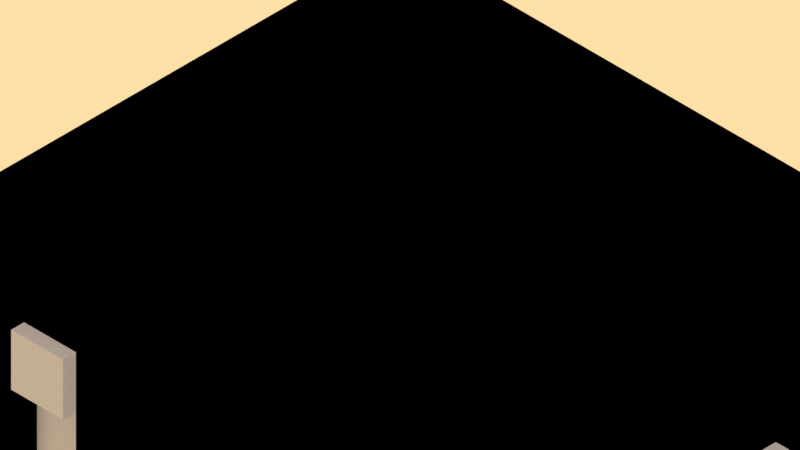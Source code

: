 # Source: Base6x6v0.blend  (saved by Blender 2.79.0; exported with 4.5.12 LTS)
import bpy
from mathutils import Matrix  # noqa: F401  (used for matrix-valued properties, if any)

bpy.ops.wm.read_factory_settings(use_empty=True)
scene = bpy.context.scene
scene.name = 'Scene'

# ---- collections
col_collection_1 = bpy.data.collections.new('Collection 1'); scene.collection.children.link(col_collection_1)

# ---- materials (node trees are filled in below, after node groups)
mat_water = bpy.data.materials.new('Water')
mat_water.alpha_threshold = 0.0
mat_water.use_transparent_shadow = False
mat_water.diffuse_color = (0.1732, 0.763, 0.8, 1.0)
mat_water.roughness = 0.5
mat_water.specular_intensity = 0.0
mat_rock = bpy.data.materials.new('Rock')
mat_rock.alpha_threshold = 0.0
mat_rock.use_transparent_shadow = False
mat_rock.diffuse_color = (0.5, 0.5, 0.6, 1.0)
mat_rock.roughness = 0.5
mat_rock.specular_intensity = 0.0

# ---- material node trees
mat_water.use_nodes = True; mat_water.node_tree.nodes.clear()
_N = mat_water.node_tree.nodes; _L = mat_water.node_tree.links
n0 = _N.new('NodeUndefined'); n0.name = 'Geometry'; n0.location = (60, 60)
n1 = _N.new('ShaderNodeMath'); n1.name = 'Math'; n1.location = (280, 20)
n1.operation = 'MULTIPLY'
n1.inputs[1].default_value = 0.8
n2 = _N.new('NodeUndefined'); n2.name = 'Output'; n2.location = (500, 300)
n3 = _N.new('NodeUndefined'); n3.name = 'Material'; n3.location = (60, 480)
n3.inputs[0].default_value = (0.1732, 0.763, 0.8, 1.0)
n3.inputs[1].default_value = (1.0, 1.0, 1.0, 1.0)
n3.inputs[2].default_value = 0.8
n3.inputs[3].default_value = (0.0, 0.0, 0.0)
_L.new(n3.outputs[0], n2.inputs[0])
_L.new(n0.outputs[8], n1.inputs[0])
_L.new(n3.outputs[1], n2.inputs[1])

# ---- world
world_world = bpy.data.worlds.new('World'); scene.world = world_world
world_world.color = (1.0, 0.7454, 0.3813)
world_world.use_sun_shadow = False
world_world.sun_shadow_jitter_overblur = 0.0
world_world.cycles.sampling_method = 'MANUAL'

# ---- cameras
cam_camera = bpy.data.cameras.new('Camera')
cam_camera.type = 'ORTHO'
cam_camera.clip_end = 100.0
cam_camera.lens = 35.0
cam_camera.sensor_width = 32.0
cam_camera.sensor_height = 18.0
cam_camera.ortho_scale = 10.91
cam_camera.dof.focus_distance = 0.0
cam_camera.dof.aperture_fstop = 128.0

# ---- lights
light_lamp_001 = bpy.data.lights.new('Lamp.001', 'SUN')
light_lamp_001.transmission_factor = 0.0
light_lamp_001.cutoff_distance = 30.0
light_lamp_001.use_shadow = False
light_lamp_001.angle = 0.1993
light_lamp_001.energy = 0.625
light_lamp_001.shadow_buffer_clip_start = 1.001
light_lamp_001.shadow_soft_size = 0.1
light_lamp_001.shadow_cascade_max_distance = 1000.0
light_lamp_002 = bpy.data.lights.new('Lamp.002', 'SUN')
light_lamp_002.transmission_factor = 0.0
light_lamp_002.cutoff_distance = 30.0
light_lamp_002.use_shadow = False
light_lamp_002.angle = 0.1993
light_lamp_002.energy = 0.3
light_lamp_002.shadow_buffer_clip_start = 1.001
light_lamp_002.shadow_soft_size = 0.1
light_lamp_002.shadow_cascade_max_distance = 1000.0
light_lamp_000 = bpy.data.lights.new('Lamp.000', 'SUN')
light_lamp_000.transmission_factor = 0.0
light_lamp_000.cutoff_distance = 30.0
light_lamp_000.use_shadow = False
light_lamp_000.angle = 0.1993
light_lamp_000.energy = 0.75
light_lamp_000.shadow_buffer_clip_start = 1.001
light_lamp_000.shadow_soft_size = 0.1
light_lamp_000.shadow_cascade_max_distance = 1000.0

# ---- meshes
me_cube_003 = bpy.data.meshes.new('Cube.003')
me_cube_003.from_pydata([(-2.0, -4.25, -3.5), (-4.25, -2.0, -1.5), (4.25, 3.0, -4.5), (-4.25, 2.0, 1.0), (-1.0, -4.25, -3.5), (-4.25, -1.0, 1.0), (-1.0, -4.25, 1.0), (-4.25, 3.0, 1.0), (-2.0, -4.25, 1.0), (-4.25, 4.0, -0.5), (-4.25, 4.0, 0.5), (-3.0, -4.25, -1.5), (4.25, 4.0, -4.5), (-4.25, 3.0, -0.5), (-4.25, 3.0, 0.5), (4.25, 0.0, -4.5), (-2.0, -4.25, -1.5), (-4.25, 2.0, -0.5), (-4.25, 2.0, 0.5), (-4.0, -4.25, -1.5), (4.25, -1.0, -4.5), (4.25, -2.0, -4.5), (4.25, -1.0, -3.5), (4.25, 0.0, -3.5), (-4.25, -4.0, 0.5), (0.0, -4.25, -1.5), (-3.0, -4.25, 1.0), (-4.25, -4.0, -0.5), (-4.25, -3.0, 0.5), (1.0, -4.25, -1.5), (-4.0, -4.25, 1.0), (-4.25, -3.0, -0.5), (3.0, -4.25, -1.5), (-4.25, -2.0, 0.5), (-4.25, -2.0, -0.5), (-4.25, -1.0, 0.5), (-4.25, -1.0, -0.5), (4.25, -2.0, -3.5), (-4.25, 1.0, 0.5), (4.25, -3.0, -3.5), (4.25, -4.0, -3.5), (-4.25, 0.0, 0.5), (4.25, 1.0, -3.5), (-4.25, 0.0, -0.5), (4.0, -4.25, -0.5), (4.0, -4.25, -1.5), (2.0, -4.25, -1.5), (-4.25, 1.0, -0.5), (-4.25, 0.0, -6.5), (-1.0, -4.25, -1.5), (-4.25, -1.0, -6.5), (-4.25, -2.0, -6.5), (-4.25, -3.0, -6.5), (4.25, 2.0, -3.5), (4.25, 3.0, -3.5), (-4.25, -4.0, -6.5), (4.0, -4.25, 1.0), (-4.25, 1.0, -6.5), (4.0, -4.25, 0.5), (3.0, -4.25, 0.5), (3.0, -4.25, 1.0), (1.0, -4.25, 1.0), (0.0, -4.25, 1.0), (2.0, -4.25, 1.0), (2.0, -4.25, 0.5), (3.0, -4.25, -0.5), (2.0, -4.25, -0.5), (-1.0, -4.25, -4.5), (4.25, 4.0, -3.5), (4.25, -4.0, -2.5), (1.0, -4.25, -2.5), (1.0, -4.25, 0.5), (0.0, -4.25, -2.5), (-1.0, -4.25, -2.5), (-4.25, 2.0, -6.5), (-4.25, 3.0, -6.5), (-4.25, 4.0, -6.5), (-4.25, 0.0, -4.5), (-4.25, -1.0, -4.5), (4.25, 4.0, -2.5), (4.25, 0.0, -2.5), (4.25, 1.0, -2.5), (-4.25, -2.0, -4.5), (-4.25, -3.0, -4.5), (-4.0, -4.25, 0.5), (-4.25, -4.0, -4.5), (-4.0, -4.25, -0.5), (-4.25, 1.0, -4.5), (-4.25, 2.0, -4.5), (-4.25, 3.0, -4.5), (4.25, -1.0, -2.5), (-4.25, 4.0, -4.5), (4.25, -2.0, -2.5), (4.25, -3.0, -2.5), (4.25, 2.0, -2.5), (-4.25, 0.0, -2.5), (-4.25, -1.0, -2.5), (-4.25, -2.0, -2.5), (-3.0, -4.25, -0.5), (-4.25, -3.0, -2.5), (-4.25, -4.0, -2.5), (-4.25, 1.0, -2.5), (4.25, 3.0, -2.5), (-4.25, 2.0, -2.5), (4.25, 4.0, -1.5), (4.25, 4.0, -0.5), (4.25, 1.0, -1.5), (-4.25, 3.0, -2.5), (-4.25, 4.0, -2.5), (4.25, 1.0, -0.5), (4.25, 2.0, -0.5), (4.25, 2.0, -1.5), (4.25, -4.25, 1.0), (4.25, 2.0, 1.0), (4.25, 2.0, 0.5), (4.25, 1.0, 0.5), (4.25, 1.0, 1.0), (4.25, 0.0, 1.0), (4.25, 0.0, 0.5), (-2.0, -4.25, -6.5), (-2.0, -4.25, 0.5), (-3.0, -4.25, 0.5), (4.25, -1.0, 0.5), (-2.0, -4.25, -4.5), (-4.25, -4.25, 1.0), (-4.25, -4.25, 0.5), (4.25, -1.0, 1.0), (-4.25, -4.25, -0.5), (4.25, -1.0, -1.5), (-4.25, -4.25, -1.5), (0.0, -4.25, 0.5), (4.25, -1.0, -0.5), (4.25, 0.0, -0.5), (-1.0, -4.25, 0.5), (-2.0, -4.25, -2.5), (0.0, -4.25, -0.5), (1.0, -4.25, -0.5), (4.25, 0.0, -1.5), (4.25, 3.0, 1.0), (-3.0, -4.25, -6.5), (4.25, 3.0, 0.5), (4.25, 3.0, -0.5), (4.25, 3.0, -1.5), (4.25, -4.0, -0.5), (4.25, -4.0, -1.5), (4.25, -2.0, -1.5), (4.25, -2.0, -0.5), (-4.0, -4.25, -6.5), (-3.0, -4.25, -4.5), (4.25, -4.0, 1.0), (4.25, -4.0, 0.5), (-4.0, -4.25, -4.5), (-3.0, -4.25, -2.5), (-4.0, -4.25, -2.5), (-2.0, -4.25, -0.5), (4.25, -2.0, 0.5), (4.25, -2.0, 1.0), (-1.0, -4.25, -0.5), (4.25, -3.0, -1.5), (4.25, -3.0, -0.5), (4.25, 4.0, 1.0), (4.25, 4.0, 0.5), (4.25, -3.0, 0.5), (4.25, -3.0, 1.0), (4.25, -4.25, -0.5), (4.25, -4.25, 0.5), (4.25, -4.25, -1.5), (4.25, -4.25, -2.5), (-1.0, 0.0, 1.0), (-1.0, 1.0, 1.0), (0.0, 1.0, 1.0), (0.0, 0.0, 1.0), (0.0, -2.0, 1.0), (1.0, -2.0, 1.0), (0.0, -1.0, 1.0), (-1.0, -1.0, 1.0), (-2.0, 1.0, 1.0), (-1.0, -2.0, 1.0), (-2.0, -2.0, 1.0), (0.0, -3.0, 1.0), (-1.0, -3.0, 1.0), (0.0, -4.0, 1.0), (-1.0, -4.0, 1.0), (-2.0, -1.0, 1.0), (-1.0, 2.0, 1.0), (0.0, 2.0, 1.0), (1.0, 0.0, 1.0), (-2.0, 0.0, 1.0), (-1.0, 3.0, 1.0), (0.0, 3.0, 1.0), (1.0, -1.0, 1.0), (-1.0, 4.0, 1.0), (0.0, 4.0, 1.0), (-3.0, -1.0, 1.0), (-3.0, -4.0, 1.0), (-2.0, -4.0, 1.0), (-2.0, -3.0, 1.0), (-3.0, -3.0, 1.0), (-3.0, 4.0, 1.0), (-2.0, 4.0, 1.0), (-2.0, 2.0, 1.0), (-2.0, 3.0, 1.0), (-3.0, 1.0, 1.0), (-4.0, 1.0, 1.0), (-3.0, 0.0, 1.0), (-3.0, -2.0, 1.0), (-4.0, 3.0, 1.0), (-3.0, 3.0, 1.0), (-3.0, 2.0, 1.0), (-4.0, 4.0, 1.0), (-4.0, 0.0, 1.0), (-4.0, -1.0, 1.0), (-4.0, -2.0, 1.0), (-4.0, -3.0, 1.0), (-4.0, -4.0, 1.0), (-4.0, 2.0, 1.0), (2.0, -1.0, 1.0), (1.0, 1.0, 1.0), (2.0, -2.0, 1.0), (1.0, -3.0, 1.0), (2.0, -3.0, 1.0), (1.0, -4.0, 1.0), (2.0, 2.0, 1.0), (1.0, 2.0, 1.0), (2.0, 1.0, 1.0), (1.0, 3.0, 1.0), (1.0, 4.0, 1.0), (2.0, 0.0, 1.0), (3.0, 3.0, 1.0), (2.0, 3.0, 1.0), (3.0, 2.0, 1.0), (3.0, 0.0, 1.0), (3.0, -1.0, 1.0), (2.0, -4.0, 1.0), (3.0, -2.0, 1.0), (3.0, -3.0, 1.0), (2.0, 4.0, 1.0), (3.0, 1.0, 1.0), (4.0, -4.0, 1.0), (3.0, -4.0, 1.0), (4.0, 3.0, 1.0), (4.0, 2.0, 1.0), (4.0, 0.0, 1.0), (4.0, -1.0, 1.0), (3.0, 4.0, 1.0), (4.0, 1.0, 1.0), (4.0, -2.0, 1.0), (4.0, -3.0, 1.0), (4.0, 4.0, 1.0), (-4.25, 3.0, -1.5), (-4.25, 4.0, -1.5), (-4.25, -1.0, -1.5), (-4.25, 1.0, 1.0), (-4.25, 0.0, 1.0), (-4.25, 2.0, -1.5), (-4.25, -4.0, 1.0), (-4.25, 4.0, 1.0), (-4.25, -2.0, 1.0), (-4.25, -3.0, 1.0), (-4.25, -4.0, -1.5), (-4.25, -3.0, -1.5), (-4.25, 0.0, -1.5), (-4.25, 1.0, -1.5), (-4.25, 1.0, -3.5), (-4.25, 0.0, -3.5), (-4.25, -1.0, -3.5), (-4.25, -2.0, -3.5), (-4.25, -3.0, -3.5), (-4.25, -4.0, -3.5), (-4.25, 2.0, -3.5), (-4.25, 3.0, -3.5), (-4.25, 4.0, -3.5), (-4.25, 1.0, -5.5), (-4.25, 0.0, -5.5), (-4.25, -1.0, -5.5), (-4.25, -2.0, -5.5), (-4.25, -3.0, -5.5), (-4.25, -4.0, -5.5), (-4.25, 2.0, -5.5), (-4.25, 3.0, -5.5), (-4.25, 4.0, -5.5), (-4.25, 1.0, -7.5), (-4.25, 0.0, -7.5), (-4.25, -1.0, -7.5), (-4.25, -2.0, -7.5), (-4.25, -3.0, -7.5), (-4.25, -4.0, -7.5), (-4.25, 2.0, -7.5), (-4.25, 3.0, -7.5), (-4.25, 4.0, -7.5), (-1.0, -4.25, -5.5), (-2.0, -4.25, -5.5), (-1.0, -4.25, -7.5), (-2.0, -4.25, -7.5), (1.0, -4.25, -3.5), (0.0, -4.25, -3.5), (1.0, -4.25, -5.5), (1.0, -4.25, -7.5), (-3.0, -4.25, -3.5), (-4.0, -4.25, -3.5), (2.0, -4.25, -2.5), (4.0, -4.25, -2.5), (3.0, -4.25, -2.5), (1.0, -4.25, -4.5), (-1.0, -4.25, -6.5), (3.0, -4.25, -3.5), (4.0, -4.25, -3.5), (2.0, -4.25, -3.5), (-3.0, -4.25, -5.5), (-4.0, -4.25, -5.5), (3.0, -4.25, -4.5), (2.0, -4.25, -4.5), (4.0, -4.25, -4.5), (1.0, -4.25, -6.5), (2.0, -4.25, -5.5), (4.0, -4.25, -5.5), (3.0, -4.25, -5.5), (-4.25, -4.25, -3.5), (-3.0, -4.25, -7.5), (-4.0, -4.25, -7.5), (-4.25, -4.25, -4.5), (-4.25, -4.25, -6.5), (-4.25, -4.25, -5.5), (2.0, -4.25, -6.5), (4.0, -4.25, -6.5), (3.0, -4.25, -6.5), (3.0, -4.25, -7.5), (-4.25, -4.25, -2.5), (4.0, -4.25, -7.5), (2.0, -4.25, -7.5), (-4.25, -4.25, -7.5), (4.25, 2.0, -4.5), (4.25, 1.0, -4.5), (4.25, -3.0, -4.5), (4.25, -4.0, -4.5), (4.25, 2.0, -5.5), (4.25, -3.0, -5.5), (4.25, -2.0, -5.5), (4.25, -1.0, -5.5), (4.25, -4.0, -6.5), (4.25, -4.25, -6.5), (4.25, 1.0, -5.5), (4.25, 0.0, -5.5), (4.25, -4.0, -5.5), (4.25, 4.0, -5.5), (4.25, 3.0, -5.5), (4.25, 3.0, -6.5), (4.25, 2.0, -6.5), (4.25, -3.0, -6.5), (4.25, -4.25, -5.5), (4.25, -4.25, -4.5), (4.25, -2.0, -6.5), (4.25, -1.0, -6.5), (4.25, -4.0, -7.5), (4.25, -4.25, -7.5), (4.25, 1.0, -6.5), (4.25, 0.0, -6.5), (4.25, 4.0, -6.5), (4.25, 4.0, -7.5), (4.25, -4.25, -3.5), (4.25, 3.0, -7.5), (4.25, 2.0, -7.5), (4.25, -3.0, -7.5), (4.25, -2.0, -7.5), (4.25, -1.0, -7.5), (4.25, 1.0, -7.5), (4.25, 0.0, -7.5), (-4.25, 4.25, 0.5), (-4.25, 4.25, 1.0), (-4.25, 4.25, -1.5), (-4.25, 4.25, -0.5), (-1.0, 4.25, 0.5), (-1.0, 4.25, -0.5), (0.0, 4.25, -0.5), (0.0, 4.25, 0.5), (-4.0, 4.25, -2.5), (-3.0, 4.25, -2.5), (-2.0, 4.25, -2.5), (-1.0, 4.25, -2.5), (-3.0, 4.25, 0.5), (-2.0, 4.25, 0.5), (-2.0, 4.25, -0.5), (-3.0, 4.25, -0.5), (-4.0, 4.25, -4.5), (-3.0, 4.25, -4.5), (-4.0, 4.25, -0.5), (-2.0, 4.25, -4.5), (-1.0, 4.25, -4.5), (0.0, 4.25, -2.5), (-4.0, 4.25, 0.5), (-4.0, 4.25, -6.5), (-3.0, 4.25, -6.5), (-2.0, 4.25, -6.5), (-1.0, 4.25, -6.5), (0.0, 4.25, -4.5), (1.0, 4.25, 0.5), (1.0, 4.25, -0.5), (4.25, 4.25, -4.5), (4.25, 4.25, -3.5), (4.0, 4.25, 0.5), (4.0, 4.25, 1.0), (-1.0, 4.25, 1.0), (3.0, 4.25, 1.0), (3.0, 4.25, 0.5), (2.0, 4.25, 0.5), (2.0, 4.25, 1.0), (-4.0, 4.25, -1.5), (2.0, 4.25, -0.5), (-4.0, 4.25, 1.0), (-2.0, 4.25, 1.0), (-3.0, 4.25, 1.0), (4.25, 4.25, -2.5), (-1.0, 4.25, -1.5), (0.0, 4.25, -1.5), (3.0, 4.25, -0.5), (-3.0, 4.25, -1.5), (-2.0, 4.25, -1.5), (1.0, 4.25, 1.0), (4.0, 4.25, -0.5), (3.0, 4.25, -1.5), (4.0, 4.25, -1.5), (0.0, 4.25, 1.0), (1.0, 4.25, -1.5), (2.0, 4.25, -1.5), (4.25, 4.25, -1.5), (0.0, 4.25, -3.5), (-1.0, 4.25, -3.5), (0.0, 4.25, -5.5), (-1.0, 4.25, -5.5), (0.0, 4.25, -7.5), (-1.0, 4.25, -7.5), (-2.0, 4.25, -3.5), (-3.0, 4.25, -3.5), (-2.0, 4.25, -5.5), (-3.0, 4.25, -5.5), (-4.0, 4.25, -3.5), (-2.0, 4.25, -7.5), (-3.0, 4.25, -7.5), (-4.0, 4.25, -5.5), (-4.0, 4.25, -7.5), (4.25, 4.25, -0.5), (2.0, 4.25, -2.5), (4.25, 4.25, 0.5), (1.0, 4.25, -2.5), (3.0, 4.25, -2.5), (4.0, 4.25, -2.5), (0.0, 4.25, -6.5), (3.0, 4.25, -3.5), (4.0, 4.25, -3.5), (2.0, 4.25, -3.5), (1.0, 4.25, -3.5), (3.0, 4.25, -4.5), (4.0, 4.25, -4.5), (2.0, 4.25, -4.5), (1.0, 4.25, -4.5), (4.25, 4.25, 1.0), (3.0, 4.25, -5.5), (-4.25, 4.25, -4.5), (-4.25, 4.25, -2.5), (-4.25, 4.25, -3.5), (-4.25, 4.25, -5.5), (-4.25, 4.25, -6.5), (4.0, 4.25, -5.5), (1.0, 4.25, -5.5), (2.0, 4.25, -5.5), (-4.25, 4.25, -7.5), (1.0, 4.25, -6.5), (4.25, 4.25, -7.5), (4.0, 4.25, -7.5), (4.0, 4.25, -6.5), (4.25, 4.25, -6.5), (2.0, 4.25, -6.5), (3.0, 4.25, -6.5), (3.0, 4.25, -7.5), (2.0, 4.25, -7.5), (1.0, 4.25, -7.5), (4.25, 4.25, -5.5), (-3.0, 4.0, -2.5), (-2.0, 4.0, -2.5), (-3.0, 4.0, -4.5), (-2.0, 4.0, -4.5), (0.0, 4.0, -2.5), (-3.0, 4.0, -6.5), (-2.0, 4.0, -6.5), (0.0, 4.0, -4.5), (-3.0, 4.0, -1.5), (-2.0, 4.0, -1.5), (3.0, 4.0, -1.5), (2.0, 4.0, -1.5), (0.0, 4.0, -3.5), (0.0, 4.0, -5.5), (0.0, 4.0, -7.5), (-2.0, 4.0, -3.5), (-3.0, 4.0, -3.5), (-2.0, 4.0, -5.5), (-3.0, 4.0, -5.5), (-2.0, 4.0, -7.5), (-3.0, 4.0, -7.5), (2.0, 4.0, -2.5), (1.0, 4.0, -2.5), (3.0, 4.0, -2.5), (0.0, 4.0, -6.5), (3.0, 4.0, -3.5), (2.0, 4.0, -3.5), (1.0, 4.0, -3.5), (3.0, 4.0, -4.5), (2.0, 4.0, -4.5), (1.0, 4.0, -4.5), (3.0, 4.0, -5.5), (1.0, 4.0, -5.5), (2.0, 4.0, -5.5), (1.0, 4.0, -6.5), (2.0, 4.0, -6.5), (3.0, 4.0, -6.5), (3.0, 4.0, -7.5), (2.0, 4.0, -7.5), (1.0, 4.0, -7.5), (-4.0, -1.0, -6.5), (-4.0, -2.0, -6.5), (-4.0, 1.0, -6.5), (-4.0, 2.0, -6.5), (-4.0, -1.0, -4.5), (-4.0, -2.0, -4.5), (-4.0, 1.0, -4.5), (-4.0, 2.0, -4.5), (-4.0, -1.0, -2.5), (-4.0, -2.0, -2.5), (-4.0, -1.0, -3.5), (-4.0, -2.0, -3.5), (-4.0, 1.0, -5.5), (-4.0, -1.0, -5.5), (-4.0, -2.0, -5.5), (-4.0, 2.0, -5.5), (-4.0, 1.0, -7.5), (-4.0, -1.0, -7.5), (-4.0, -2.0, -7.5), (-4.0, 2.0, -7.5), (-2.0, -4.0, -3.5), (-3.0, -4.0, -1.5), (-2.0, -4.0, -1.5), (-1.0, -4.0, -4.5), (-2.0, -4.0, -6.5), (-2.0, -4.0, -4.5), (-2.0, -4.0, -2.5), (-3.0, -4.0, -6.5), (-3.0, -4.0, -4.5), (-3.0, -4.0, -2.5), (-1.0, -4.0, -5.5), (-2.0, -4.0, -5.5), (-1.0, -4.0, -7.5), (-2.0, -4.0, -7.5), (1.0, -4.0, -3.5), (1.0, -4.0, -5.5), (1.0, -4.0, -7.5), (-3.0, -4.0, -3.5), (1.0, -4.0, -4.5), (-1.0, -4.0, -6.5), (-3.0, -4.0, -5.5), (1.0, -4.0, -6.5), (-3.0, -4.0, -7.5), (4.0, 3.0, -4.5), (4.0, 2.0, -3.5), (4.0, 3.0, -3.5), (4.0, 2.0, -4.5), (4.0, 2.0, -5.5), (4.0, -2.0, -5.5), (4.0, -1.0, -5.5), (4.0, 3.0, -5.5), (4.0, 3.0, -6.5), (4.0, 2.0, -6.5), (4.0, -2.0, -6.5), (4.0, -1.0, -6.5), (4.0, 3.0, -7.5), (4.0, 2.0, -7.5), (4.0, -2.0, -7.5), (4.0, -1.0, -7.5)], [], [(254, 249, 107, 103), (249, 250, 108, 107), (261, 262, 101, 95), (251, 261, 95, 96), (260, 1, 97, 99), (68, 54, 2, 12), (259, 260, 99, 100), (262, 254, 103, 101), (33, 28, 258, 257), (43, 47, 262, 261), (27, 31, 260, 259), (28, 24, 255, 258), (38, 41, 253, 252), (47, 17, 254, 262), (18, 38, 252, 3), (41, 35, 5, 253), (36, 43, 261, 251), (14, 18, 3, 7), (35, 33, 257, 5), (10, 14, 7, 256), (17, 13, 249, 254), (42, 23, 15, 332), (34, 36, 251, 1), (13, 9, 250, 249), (31, 34, 1, 260), (17, 18, 14, 13), (13, 14, 10, 9), (47, 38, 18, 17), (28, 31, 27, 24), (33, 34, 31, 28), (35, 36, 34, 33), (23, 22, 20, 15), (302, 300, 307, 305), (301, 302, 305, 306), (152, 153, 299, 298), (73, 134, 0, 4), (45, 32, 302, 301), (29, 25, 72, 70), (41, 43, 36, 35), (43, 41, 38, 47), (22, 37, 21, 20), (25, 49, 73, 72), (46, 29, 70, 300), (37, 39, 333, 21), (11, 19, 153, 152), (80, 90, 22, 23), (90, 92, 37, 22), (92, 93, 39, 37), (49, 16, 134, 73), (32, 46, 300, 302), (93, 69, 40, 39), (94, 81, 42, 53), (120, 133, 6, 8), (121, 120, 8, 26), (136, 135, 25, 29), (79, 102, 54, 68), (81, 80, 23, 42), (106, 137, 80, 81), (137, 128, 90, 80), (128, 145, 92, 90), (145, 158, 93, 92), (158, 144, 69, 93), (59, 58, 56, 60), (111, 106, 81, 94), (142, 111, 94, 102), (59, 65, 44, 58), (44, 65, 32, 45), (104, 142, 102, 79), (115, 114, 113, 116), (84, 121, 26, 30), (65, 66, 46, 32), (135, 157, 49, 25), (110, 109, 106, 111), (122, 118, 117, 126), (66, 136, 29, 46), (130, 71, 61, 62), (71, 64, 63, 61), (64, 66, 65, 59), (140, 141, 105, 161), (114, 110, 141, 140), (130, 135, 136, 71), (98, 86, 19, 11), (159, 162, 150, 143), (146, 155, 162, 159), (131, 122, 155, 146), (133, 130, 62, 6), (132, 118, 122, 131), (109, 115, 118, 132), (71, 136, 66, 64), (115, 109, 110, 114), (132, 131, 128, 137), (114, 140, 138, 113), (141, 110, 111, 142), (157, 154, 16, 49), (155, 122, 126, 156), (131, 146, 145, 128), (64, 59, 60, 63), (98, 121, 84, 86), (154, 120, 121, 98), (105, 141, 142, 104), (157, 133, 120, 154), (135, 130, 133, 157), (140, 161, 160, 138), (146, 159, 158, 145), (206, 209, 256, 7), (162, 155, 156, 163), (150, 162, 163, 149), (118, 115, 116, 117), (159, 143, 144, 158), (109, 132, 137, 106), (214, 255, 124, 30), (277, 55, 321, 322), (215, 206, 7, 3), (268, 85, 320, 317), (56, 58, 165, 112), (203, 215, 3, 252), (248, 240, 138, 160), (259, 100, 327, 129), (240, 241, 113, 138), (68, 12, 397, 398), (104, 79, 411, 424), (244, 248, 400, 402), (76, 280, 460, 461), (324, 328, 354, 340), (214, 213, 258, 255), (241, 245, 116, 113), (221, 181, 62, 61), (108, 250, 369, 458), (199, 191, 401, 409), (344, 357, 470, 476), (209, 198, 410, 408), (213, 212, 257, 258), (105, 104, 424, 440), (306, 312, 350, 359), (212, 211, 5, 257), (211, 210, 253, 5), (210, 203, 252, 253), (248, 160, 455, 400), (191, 192, 421, 401), (181, 182, 6, 62), (289, 76, 461, 465), (247, 238, 149, 163), (100, 268, 317, 327), (160, 161, 442, 455), (91, 271, 459, 457), (271, 108, 458, 459), (246, 247, 163, 156), (198, 199, 409, 410), (312, 315, 349, 350), (255, 24, 125, 124), (243, 246, 156, 126), (55, 286, 330, 321), (10, 256, 368, 367), (79, 68, 398, 411), (58, 44, 164, 165), (9, 10, 367, 370), (194, 214, 30, 26), (192, 226, 417, 421), (12, 344, 476, 397), (238, 239, 60, 56), (280, 91, 457, 460), (161, 105, 440, 442), (242, 243, 126, 117), (236, 244, 402, 405), (45, 301, 167, 166), (256, 209, 408, 368), (239, 233, 63, 60), (27, 259, 129, 127), (245, 242, 117, 116), (250, 9, 370, 369), (238, 56, 112, 149), (301, 306, 359, 167), (85, 277, 322, 320), (44, 45, 166, 164), (24, 27, 127, 125), (357, 358, 467, 470), (315, 324, 340, 349), (195, 194, 26, 8), (182, 195, 8, 6), (226, 236, 405, 417), (233, 221, 61, 63), (188, 191, 199, 201), (171, 168, 175, 174), (170, 169, 168, 171), (174, 175, 177, 172), (180, 177, 178, 196), (172, 177, 180, 179), (179, 180, 182, 181), (174, 172, 173, 190), (184, 185, 189, 188), (169, 170, 185, 184), (168, 169, 176, 187), (177, 175, 183, 178), (175, 168, 187, 183), (171, 174, 190, 186), (188, 189, 192, 191), (187, 176, 202, 204), (201, 199, 198, 207), (178, 183, 193, 205), (195, 196, 197, 194), (182, 180, 196, 195), (184, 188, 201, 200), (169, 184, 200, 176), (197, 205, 212, 213), (202, 208, 215, 203), (204, 202, 203, 210), (207, 198, 209, 206), (176, 200, 208, 202), (196, 178, 205, 197), (183, 187, 204, 193), (200, 201, 207, 208), (193, 204, 210, 211), (208, 207, 206, 215), (194, 197, 213, 214), (205, 193, 211, 212), (225, 223, 222, 229), (186, 190, 216, 227), (173, 219, 220, 218), (223, 217, 224, 222), (189, 185, 223, 225), (185, 170, 217, 223), (172, 179, 219, 173), (179, 181, 221, 219), (192, 189, 225, 226), (170, 171, 186, 217), (229, 222, 230, 228), (227, 216, 232, 231), (218, 220, 235, 234), (219, 221, 233, 220), (190, 173, 218, 216), (226, 225, 229, 236), (217, 186, 227, 224), (235, 239, 238, 247), (228, 230, 241, 240), (231, 232, 243, 242), (220, 233, 239, 235), (216, 218, 234, 232), (236, 229, 228, 244), (224, 227, 231, 237), (222, 224, 237, 230), (232, 234, 246, 243), (244, 228, 240, 248), (237, 231, 242, 245), (230, 237, 245, 241), (234, 235, 247, 246), (101, 103, 269, 263), (95, 101, 263, 264), (103, 107, 270, 269), (107, 108, 271, 270), (96, 95, 264, 265), (99, 97, 266, 267), (100, 99, 267, 268), (265, 264, 77, 78), (264, 263, 87, 77), (270, 271, 91, 89), (269, 270, 89, 88), (268, 267, 83, 85), (267, 266, 82, 83), (89, 91, 280, 279), (83, 82, 275, 276), (85, 83, 276, 277), (77, 87, 272, 273), (78, 77, 273, 274), (88, 89, 279, 278), (279, 280, 76, 75), (278, 279, 75, 74), (277, 276, 52, 55), (276, 275, 51, 52), (274, 273, 48, 50), (273, 272, 57, 48), (48, 57, 281, 282), (55, 52, 285, 286), (50, 48, 282, 283), (74, 75, 288, 287), (52, 51, 284, 285), (75, 76, 289, 288), (300, 70, 294, 307), (72, 73, 4, 295), (307, 294, 303, 311), (299, 153, 327, 317), (298, 299, 151, 148), (4, 0, 123, 67), (306, 305, 310, 312), (305, 307, 311, 310), (148, 151, 309, 308), (310, 311, 314, 316), (311, 303, 296, 314), (67, 123, 291, 290), (312, 310, 316, 315), (319, 147, 321, 330), (290, 291, 119, 304), (316, 314, 323, 325), (151, 299, 317, 320), (314, 296, 313, 323), (84, 30, 124, 125), (308, 309, 147, 139), (315, 316, 325, 324), (324, 325, 326, 328), (309, 151, 320, 322), (147, 309, 322, 321), (325, 323, 329, 326), (86, 84, 125, 127), (19, 86, 127, 129), (153, 19, 129, 327), (323, 313, 297, 329), (304, 119, 293, 292), (139, 147, 319, 318), (339, 343, 349, 340), (53, 42, 332, 331), (39, 40, 334, 333), (331, 332, 341, 335), (144, 143, 164, 166), (333, 334, 343, 336), (21, 333, 336, 337), (143, 150, 165, 164), (15, 20, 338, 342), (332, 15, 342, 341), (353, 339, 340, 354), (12, 2, 345, 344), (344, 345, 346, 357), (335, 341, 355, 347), (336, 343, 339, 348), (337, 336, 348, 351), (334, 40, 359, 350), (342, 338, 352, 356), (343, 334, 350, 349), (341, 342, 356, 355), (150, 149, 112, 165), (357, 346, 360, 358), (40, 69, 167, 359), (347, 355, 365, 361), (348, 339, 353, 362), (351, 348, 362, 363), (69, 144, 166, 167), (356, 352, 364, 366), (355, 356, 366, 365), (373, 374, 395, 396), (372, 371, 374, 373), (380, 381, 382, 379), (371, 372, 381, 380), (373, 396, 422, 413), (379, 382, 385, 389), (399, 403, 402, 400), (404, 395, 417, 405), (371, 380, 409, 401), (385, 382, 415, 406), (407, 404, 403, 414), (374, 371, 401, 421), (396, 395, 404, 407), (403, 404, 405, 402), (414, 403, 399, 418), (381, 372, 412, 416), (372, 373, 413, 412), (379, 389, 408, 410), (380, 379, 410, 409), (414, 418, 420, 419), (395, 374, 421, 417), (396, 407, 423, 422), (412, 413, 388, 378), (422, 423, 441, 443), (406, 415, 376, 375), (416, 412, 378, 377), (419, 420, 445, 444), (444, 445, 448, 447), (378, 388, 425, 426), (443, 441, 449, 450), (377, 378, 426, 431), (375, 376, 432, 435), (385, 406, 369, 370), (435, 432, 384, 383), (431, 426, 387, 386), (447, 448, 452, 451), (450, 449, 453, 454), (389, 385, 370, 367), (445, 420, 424, 411), (426, 425, 394, 387), (406, 375, 458, 369), (399, 400, 455, 442), (469, 462, 476, 470), (408, 389, 367, 368), (386, 387, 428, 433), (420, 418, 440, 424), (383, 438, 460, 457), (451, 452, 462, 456), (387, 394, 427, 428), (383, 384, 434, 438), (454, 453, 464, 463), (435, 383, 457, 459), (468, 469, 470, 467), (463, 464, 471, 466), (375, 435, 459, 458), (452, 448, 398, 397), (438, 390, 461, 460), (390, 439, 465, 461), (438, 434, 391, 390), (428, 427, 446, 393), (433, 428, 393, 392), (456, 462, 469, 472), (392, 393, 430, 436), (472, 469, 468, 473), (390, 391, 437, 439), (466, 471, 474, 475), (418, 399, 442, 440), (393, 446, 429, 430), (448, 445, 411, 398), (462, 452, 397, 476), (444, 447, 502, 500), (441, 423, 488, 498), (384, 432, 493, 479), (454, 463, 509, 507), (429, 446, 501, 491), (431, 386, 480, 492), (464, 453, 506, 510), (466, 475, 516, 511), (449, 441, 498, 503), (427, 394, 484, 490), (377, 431, 492, 478), (451, 456, 508, 505), (471, 464, 510, 512), (447, 451, 505, 502), (463, 466, 511, 509), (456, 472, 513, 508), (472, 473, 514, 513), (376, 415, 485, 477), (425, 388, 481, 489), (434, 384, 479, 495), (392, 436, 496, 483), (416, 377, 478, 486), (443, 450, 504, 499), (386, 433, 494, 480), (437, 391, 482, 497), (453, 449, 503, 506), (391, 434, 495, 482), (450, 454, 507, 504), (446, 427, 490, 501), (432, 376, 477, 493), (474, 471, 512, 515), (419, 444, 500, 487), (433, 392, 483, 494), (394, 425, 489, 484), (278, 74, 520, 532), (281, 57, 519, 533), (96, 265, 527, 525), (51, 275, 531, 518), (74, 287, 536, 520), (272, 87, 523, 529), (266, 97, 526, 528), (274, 50, 517, 530), (50, 283, 534, 517), (88, 278, 532, 524), (265, 78, 521, 527), (57, 272, 529, 519), (82, 266, 528, 522), (284, 51, 518, 535), (275, 82, 522, 531), (78, 274, 530, 521), (152, 298, 554, 546), (11, 152, 546, 538), (313, 296, 552, 558), (297, 313, 558, 553), (0, 134, 543, 537), (119, 291, 548, 541), (304, 292, 549, 556), (308, 139, 544, 557), (290, 304, 556, 547), (303, 294, 551, 555), (134, 16, 539, 543), (296, 303, 555, 552), (148, 308, 557, 545), (298, 148, 545, 554), (293, 119, 541, 550), (67, 290, 547, 540), (123, 0, 537, 542), (139, 318, 559, 544), (291, 123, 542, 548), (53, 331, 563, 561), (335, 347, 569, 564), (360, 346, 568, 572), (337, 351, 570, 565), (364, 352, 571, 575), (351, 363, 574, 570), (345, 2, 560, 567), (331, 335, 564, 563), (347, 361, 573, 569), (352, 338, 566, 571), (2, 54, 562, 560), (346, 345, 567, 568)])
me_cube_003.materials.append(mat_water)
me_cube_003.use_remesh_preserve_volume = False
me_cube_003.use_remesh_preserve_attributes = False
me_cube_003.use_mirror_vertex_groups = False
me_cube_003.update()
me_cube_001 = bpy.data.meshes.new('Cube.001')
me_cube_001.from_pydata([(-4.0, 2.0, -2.5), (-1.0, 0.0, 0.5), (-4.0, -4.0, -2.5), (-1.0, 1.0, 0.5), (-4.0, -3.0, -2.5), (0.0, 0.0, 0.5), (-4.0, 0.0, -2.5), (0.0, 1.0, 0.5), (-4.0, 1.0, -2.5), (-1.0, -1.0, 0.5), (0.0, -1.0, 0.5), (-4.0, 2.0, -4.5), (-3.0, -4.0, -2.5), (-1.0, -2.0, 0.5), (0.0, -2.0, 0.5), (-4.0, -4.0, -4.5), (-4.0, -2.0, -2.5), (-1.0, -3.0, 0.5), (0.0, -3.0, 0.5), (-4.0, -3.0, -4.5), (-1.0, -4.0, -0.5), (-1.0, -4.0, 0.5), (0.0, -4.0, 0.5), (0.0, -4.0, -0.5), (-1.0, 2.0, 0.5), (-4.0, -1.0, -2.5), (-4.0, 0.0, -4.5), (0.0, 2.0, 0.5), (-1.0, 3.0, 0.5), (-4.0, 3.0, -2.5), (-4.0, 1.0, -4.5), (0.0, 3.0, 0.5), (-1.0, 4.0, 0.5), (-1.0, 4.0, -0.5), (0.0, 4.0, -0.5), (0.0, 4.0, 0.5), (-4.0, 4.0, -2.5), (-4.0, 2.0, -6.5), (-2.0, 0.0, 0.5), (-2.0, 1.0, 0.5), (-3.0, 4.0, -2.5), (-2.0, -1.0, 0.5), (-2.0, 4.0, -2.5), (-2.0, -2.0, 0.5), (-3.0, -4.0, -4.5), (-2.0, -3.0, 0.5), (-2.0, -4.0, -0.5), (-2.0, -4.0, 0.5), (-2.0, 2.0, 0.5), (-4.0, -4.0, -6.5), (-2.0, 3.0, 0.5), (-4.0, -2.0, -4.5), (-2.0, 4.0, 0.5), (-2.0, 4.0, -0.5), (-4.0, -3.0, -6.5), (-4.0, -1.0, -4.5), (-3.0, 0.0, 0.5), (-3.0, 1.0, 0.5), (-4.0, 0.0, -6.5), (-3.0, -1.0, 0.5), (-1.0, 4.0, -2.5), (-3.0, -2.0, 0.5), (0.0, 4.0, -2.5), (-3.0, -3.0, 0.5), (-3.0, -4.0, -0.5), (-3.0, -4.0, 0.5), (-3.0, 2.0, 0.5), (-4.0, 3.0, -4.5), (-3.0, 3.0, 0.5), (-4.0, 1.0, -6.5), (-3.0, 4.0, 0.5), (-3.0, 4.0, -0.5), (-4.0, 1.0, -0.5), (-4.0, 0.0, -0.5), (-4.0, 0.0, 0.5), (-4.0, 1.0, 0.5), (-4.0, -1.0, -0.5), (-4.0, -1.0, 0.5), (-4.0, -2.0, -0.5), (-4.0, -2.0, 0.5), (-4.0, -3.0, -0.5), (-4.0, -3.0, 0.5), (-4.0, -4.0, -0.5), (-4.0, -4.0, 0.5), (-4.0, 2.0, 0.5), (-4.0, 2.0, -0.5), (-4.0, 3.0, 0.5), (-4.0, 3.0, -0.5), (-4.0, 4.0, 0.5), (-4.0, 4.0, -0.5), (1.0, 1.0, 0.5), (-4.0, 4.0, -4.5), (1.0, 0.0, 0.5), (1.0, -1.0, 0.5), (-3.0, 4.0, -4.5), (1.0, -2.0, 0.5), (-2.0, 4.0, -4.5), (1.0, -3.0, 0.5), (-3.0, -4.0, -6.5), (1.0, -4.0, 0.5), (1.0, -4.0, -0.5), (1.0, 2.0, 0.5), (1.0, 3.0, 0.5), (-4.0, -2.0, -6.5), (1.0, 4.0, 0.5), (1.0, 4.0, -0.5), (2.0, 1.0, 0.5), (-4.0, -1.0, -6.5), (2.0, 0.0, 0.5), (2.0, -1.0, 0.5), (2.0, -2.0, 0.5), (0.0, -4.0, -2.5), (2.0, -3.0, 0.5), (1.0, -4.0, -2.5), (2.0, -4.0, 0.5), (2.0, -4.0, -0.5), (2.0, 2.0, 0.5), (-1.0, 4.0, -4.5), (2.0, 3.0, 0.5), (0.0, 4.0, -4.5), (2.0, 4.0, 0.5), (2.0, 4.0, -0.5), (3.0, 1.0, 0.5), (-4.0, 3.0, -6.5), (3.0, 0.0, 0.5), (3.0, -1.0, 0.5), (-4.0, 4.0, -6.5), (3.0, -2.0, 0.5), (-2.0, -4.0, -2.5), (3.0, -3.0, 0.5), (-1.0, -4.0, -2.5), (3.0, -4.0, 0.5), (3.0, -4.0, -0.5), (3.0, 2.0, 0.5), (3.0, 3.0, 0.5), (-3.0, 4.0, -6.5), (3.0, 4.0, 0.5), (3.0, 4.0, -0.5), (4.0, 1.0, 0.5), (4.0, 1.0, -0.5), (4.0, 0.0, -0.5), (4.0, 0.0, 0.5), (4.0, -1.0, 0.5), (4.0, -1.0, -0.5), (4.0, -2.0, 0.5), (4.0, -2.0, -0.5), (4.0, -3.0, 0.5), (4.0, -3.0, -0.5), (4.0, -4.0, 0.5), (4.0, -4.0, -0.5), (4.0, 2.0, 0.5), (4.0, 2.0, -0.5), (4.0, 3.0, 0.5), (4.0, 3.0, -0.5), (4.0, 4.0, 0.5), (4.0, 4.0, -0.5), (1.0, 0.0, -7.5), (1.0, -4.0, -3.5), (-1.0, -4.0, -1.5), (-2.0, -4.0, -1.5), (1.0, -4.0, -5.5), (1.0, -4.0, -7.5), (0.0, 0.0, -7.5), (1.0, -3.0, -7.5), (0.0, -1.0, -7.5), (1.0, -4.0, -1.5), (0.0, -4.0, -1.5), (1.0, -2.0, -7.5), (0.0, -4.0, -3.5), (0.0, -2.0, -7.5), (0.0, -4.0, -5.5), (-1.0, -4.0, -3.5), (-1.0, -2.0, -7.5), (0.0, -4.0, -7.5), (0.0, 4.0, -3.5), (-1.0, -4.0, -5.5), (0.0, -3.0, -7.5), (-1.0, -3.0, -7.5), (0.0, 4.0, -5.5), (0.0, 4.0, -1.5), (-1.0, 4.0, -1.5), (-1.0, -4.0, -7.5), (0.0, 1.0, -7.5), (0.0, 2.0, -7.5), (0.0, 4.0, -7.5), (-1.0, 4.0, -3.5), (-2.0, 4.0, -3.5), (-2.0, 4.0, -1.5), (-3.0, 4.0, -1.5), (-3.0, 4.0, -3.5), (-4.0, 4.0, -1.5), (0.0, 3.0, -7.5), (-4.0, 3.0, -1.5), (-1.0, -1.0, -7.5), (-4.0, -1.0, -1.5), (-1.0, 0.0, -7.5), (-4.0, -2.0, -1.5), (-2.0, 0.0, -7.5), (-3.0, -4.0, -1.5), (-1.0, 4.0, -5.5), (-4.0, 1.0, -1.5), (-4.0, 0.0, -1.5), (-4.0, -3.0, -1.5), (-4.0, -4.0, -1.5), (-4.0, 2.0, -1.5), (-2.0, 4.0, -5.5), (-3.0, 4.0, -5.5), (-2.0, 1.0, -7.5), (-2.0, -4.0, -3.5), (-4.0, -1.0, -3.5), (-4.0, -2.0, -3.5), (1.0, 4.0, -1.5), (2.0, -4.0, -1.5), (3.0, -4.0, -1.5), (-4.0, 3.0, -3.5), (-4.0, 4.0, -3.5), (-4.0, 1.0, -3.5), (-1.0, 1.0, -7.5), (-1.0, 2.0, -7.5), (2.0, 4.0, -1.5), (-4.0, 2.0, -3.5), (4.0, 0.0, -1.5), (-4.0, -3.0, -3.5), (4.0, -4.0, -1.5), (-1.0, 3.0, -7.5), (-3.0, -4.0, -3.5), (-4.0, -4.0, -3.5), (-1.0, 4.0, -7.5), (-4.0, 0.0, -3.5), (3.0, 4.0, -1.5), (4.0, 1.0, -1.5), (4.0, -1.0, -1.5), (4.0, -2.0, -1.5), (4.0, -3.0, -1.5), (4.0, 2.0, -1.5), (4.0, 3.0, -1.5), (4.0, 4.0, -1.5), (-2.0, 4.0, -6.5), (1.0, 4.0, -2.5), (2.0, -4.0, -2.5), (3.0, -4.0, -2.5), (0.0, -4.0, -4.5), (1.0, -4.0, -4.5), (-1.0, 4.0, -6.5), (0.0, 4.0, -6.5), (2.0, 4.0, -2.5), (4.0, 0.0, -2.5), (4.0, -4.0, -2.5), (-2.0, -4.0, -4.5), (-1.0, -4.0, -4.5), (3.0, 4.0, -2.5), (4.0, 1.0, -2.5), (4.0, -1.0, -2.5), (4.0, -2.0, -2.5), (4.0, -3.0, -2.5), (4.0, 2.0, -2.5), (4.0, 3.0, -2.5), (4.0, 4.0, -2.5), (-2.0, 4.0, -7.5), (-3.0, 4.0, -7.5), (-3.0, -2.0, -7.5), (-2.0, -4.0, -5.5), (-4.0, -1.0, -5.5), (-4.0, -2.0, -5.5), (1.0, 4.0, -3.5), (2.0, -4.0, -3.5), (3.0, -4.0, -3.5), (-4.0, 3.0, -5.5), (-4.0, 4.0, -5.5), (-4.0, 1.0, -5.5), (-2.0, -2.0, -7.5), (-2.0, -1.0, -7.5), (2.0, 4.0, -3.5), (-4.0, 2.0, -5.5), (4.0, 0.0, -3.5), (-4.0, -3.0, -5.5), (4.0, -4.0, -3.5), (-3.0, -1.0, -7.5), (-3.0, -4.0, -5.5), (-4.0, -4.0, -5.5), (-3.0, 3.0, -7.5), (-4.0, 0.0, -5.5), (3.0, 4.0, -3.5), (4.0, 1.0, -3.5), (4.0, -1.0, -3.5), (4.0, -2.0, -3.5), (4.0, -3.0, -3.5), (4.0, 2.0, -3.5), (4.0, 3.0, -3.5), (4.0, 4.0, -3.5), (1.0, 4.0, -4.5), (2.0, -4.0, -4.5), (3.0, -4.0, -4.5), (0.0, -4.0, -6.5), (1.0, -4.0, -6.5), (2.0, 4.0, -4.5), (4.0, 0.0, -4.5), (4.0, -4.0, -4.5), (-2.0, -4.0, -6.5), (-1.0, -4.0, -6.5), (3.0, 4.0, -4.5), (4.0, 1.0, -4.5), (4.0, -1.0, -4.5), (4.0, -2.0, -4.5), (4.0, -3.0, -4.5), (4.0, 2.0, -4.5), (4.0, 3.0, -4.5), (4.0, 4.0, -4.5), (-2.0, 3.0, -7.5), (-2.0, 2.0, -7.5), (-2.0, -3.0, -7.5), (-2.0, -4.0, -7.5), (-4.0, -1.0, -7.5), (-4.0, -2.0, -7.5), (1.0, 4.0, -5.5), (2.0, -4.0, -5.5), (3.0, -4.0, -5.5), (-4.0, 3.0, -7.5), (-4.0, 4.0, -7.5), (-4.0, 1.0, -7.5), (-3.0, 1.0, -7.5), (-3.0, 2.0, -7.5), (2.0, 4.0, -5.5), (-4.0, 2.0, -7.5), (4.0, 0.0, -5.5), (-4.0, -3.0, -7.5), (4.0, -4.0, -5.5), (-3.0, -3.0, -7.5), (-3.0, -4.0, -7.5), (-4.0, -4.0, -7.5), (-3.0, 0.0, -7.5), (-4.0, 0.0, -7.5), (3.0, 4.0, -5.5), (4.0, 1.0, -5.5), (4.0, -1.0, -5.5), (4.0, -2.0, -5.5), (4.0, -3.0, -5.5), (4.0, 2.0, -5.5), (4.0, 3.0, -5.5), (4.0, 4.0, -5.5), (1.0, 4.0, -6.5), (2.0, -4.0, -6.5), (3.0, -4.0, -6.5), (2.0, 4.0, -6.5), (4.0, 0.0, -6.5), (4.0, -4.0, -6.5), (3.0, 4.0, -6.5), (4.0, 1.0, -6.5), (4.0, -1.0, -6.5), (4.0, -2.0, -6.5), (4.0, -3.0, -6.5), (4.0, 2.0, -6.5), (4.0, 3.0, -6.5), (4.0, 4.0, -6.5), (1.0, 1.0, -7.5), (1.0, -1.0, -7.5), (2.0, -3.0, -7.5), (2.0, -2.0, -7.5), (1.0, 2.0, -7.5), (1.0, 3.0, -7.5), (1.0, 4.0, -7.5), (2.0, -4.0, -7.5), (3.0, -4.0, -7.5), (2.0, 0.0, -7.5), (2.0, 1.0, -7.5), (2.0, -1.0, -7.5), (2.0, 2.0, -7.5), (2.0, 3.0, -7.5), (2.0, 4.0, -7.5), (3.0, 0.0, -7.5), (4.0, 0.0, -7.5), (3.0, 1.0, -7.5), (4.0, -4.0, -7.5), (3.0, -1.0, -7.5), (3.0, -2.0, -7.5), (3.0, -3.0, -7.5), (3.0, 2.0, -7.5), (3.0, 3.0, -7.5), (3.0, 4.0, -7.5), (4.0, 1.0, -7.5), (4.0, -1.0, -7.5), (4.0, -2.0, -7.5), (4.0, -3.0, -7.5), (4.0, 2.0, -7.5), (4.0, 3.0, -7.5), (4.0, 4.0, -7.5), (-2.0, 4.5, -0.5), (-3.0, 4.5, -0.5), (-3.0, 4.5, -1.5), (-2.0, 4.5, -1.5), (3.0, 4.5, -0.5), (2.0, 4.5, -0.5), (3.0, 4.5, -1.5), (2.0, 4.5, -1.5), (1.0, 4.5, -1.5), (0.0, 4.5, -1.5), (0.0, 4.5, -2.5), (1.0, 4.5, -2.5), (-4.5, -2.0, -2.5), (-4.5, -1.0, -2.5), (-4.5, 1.0, -4.5), (-4.5, 2.0, -4.5), (-4.5, -2.0, -1.5), (-4.5, -1.0, -1.5), (-4.5, 1.0, -3.5), (-4.5, 2.0, -3.5), (-3.0, -4.5, -0.5), (-2.0, -4.5, -0.5), (1.0, -4.5, -2.5), (0.0, -4.5, -2.5), (-1.0, -4.5, -4.5), (0.0, -4.5, -4.5), (-2.0, -4.5, -1.5), (-3.0, -4.5, -1.5), (1.0, -4.5, -3.5), (0.0, -4.5, -3.5), (-1.0, -4.5, -3.5), (4.5, 3.0, -3.5), (4.5, 3.0, -2.5), (4.5, 2.0, -3.5), (4.5, 2.0, -2.5), (4.5, -2.0, -4.5), (4.5, -2.0, -5.5), (4.5, -1.0, -4.5), (4.5, -1.0, -5.5)], [], [(28, 32, 52, 50), (34, 35, 104, 105), (5, 1, 9, 10), (7, 3, 1, 5), (10, 9, 13, 14), (17, 13, 43, 45), (14, 13, 17, 18), (23, 22, 21, 20), (18, 17, 21, 22), (10, 14, 95, 93), (24, 27, 31, 28), (3, 7, 27, 24), (1, 3, 39, 38), (13, 9, 41, 43), (9, 1, 38, 41), (33, 32, 35, 34), (5, 10, 93, 92), (28, 31, 35, 32), (38, 39, 57, 56), (50, 52, 70, 68), (43, 41, 59, 61), (47, 45, 63, 65), (52, 53, 71, 70), (21, 17, 45, 47), (24, 28, 50, 48), (20, 21, 47, 46), (3, 24, 48, 39), (32, 33, 53, 52), (63, 61, 79, 81), (57, 66, 84, 75), (56, 57, 75, 74), (68, 70, 88, 86), (39, 48, 66, 57), (45, 43, 61, 63), (41, 38, 56, 59), (48, 50, 68, 66), (46, 47, 65, 64), (34, 105, 211, 179), (73, 74, 75, 72), (74, 73, 76, 77), (77, 76, 78, 79), (79, 78, 80, 81), (81, 80, 82, 83), (72, 75, 84, 85), (87, 86, 88, 89), (85, 84, 86, 87), (59, 56, 74, 77), (66, 68, 86, 84), (64, 65, 83, 82), (80, 78, 196, 202), (139, 140, 221, 230), (87, 89, 190, 192), (70, 71, 89, 88), (147, 149, 223, 233), (65, 63, 81, 83), (61, 59, 77, 79), (78, 76, 194, 196), (20, 46, 159, 158), (99, 100, 115, 114), (102, 101, 116, 118), (92, 93, 109, 108), (95, 97, 112, 110), (85, 87, 192, 204), (101, 90, 106, 116), (31, 27, 101, 102), (27, 7, 90, 101), (14, 18, 97, 95), (18, 22, 99, 97), (145, 147, 233, 232), (89, 71, 188, 190), (64, 82, 203, 198), (22, 23, 100, 99), (35, 31, 102, 104), (7, 5, 92, 90), (121, 120, 136, 137), (155, 153, 235, 236), (76, 73, 201, 194), (121, 137, 390, 391), (114, 115, 132, 131), (118, 116, 133, 134), (108, 109, 125, 124), (110, 112, 129, 127), (143, 145, 232, 231), (105, 104, 120, 121), (97, 99, 114, 112), (93, 95, 110, 109), (115, 100, 165, 212), (23, 20, 158, 166), (132, 115, 212, 213), (104, 102, 118, 120), (90, 92, 108, 106), (149, 132, 213, 223), (129, 131, 148, 146), (137, 136, 154, 155), (153, 151, 234, 235), (72, 85, 204, 200), (53, 33, 180, 187), (131, 132, 149, 148), (134, 133, 150, 152), (124, 125, 142, 141), (112, 114, 131, 129), (109, 110, 127, 125), (100, 23, 166, 165), (140, 143, 231, 221), (33, 34, 179, 180), (120, 118, 134, 136), (106, 108, 124, 122), (238, 62, 396, 397), (116, 106, 122, 133), (82, 80, 202, 203), (138, 139, 151, 150), (139, 138, 141, 140), (140, 141, 142, 143), (143, 142, 144, 145), (145, 144, 146, 147), (147, 146, 148, 149), (150, 151, 153, 152), (152, 153, 155, 154), (125, 127, 144, 142), (151, 139, 230, 234), (73, 72, 200, 201), (137, 155, 236, 229), (136, 134, 152, 154), (122, 124, 141, 138), (111, 168, 415, 409), (133, 122, 138, 150), (105, 121, 219, 211), (127, 129, 146, 144), (169, 164, 355, 167), (217, 182, 162, 195), (182, 183, 358, 354), (195, 162, 164, 193), (172, 169, 176, 177), (164, 162, 156, 355), (193, 164, 169, 172), (195, 193, 271, 197), (177, 176, 173, 181), (177, 181, 311, 310), (173, 176, 163, 161), (172, 177, 310, 270), (182, 217, 218, 183), (176, 169, 167, 163), (183, 218, 224, 191), (191, 224, 227, 184), (258, 308, 280, 259), (271, 270, 260, 277), (207, 197, 330, 320), (193, 172, 270, 271), (218, 217, 207, 309), (227, 224, 308, 258), (224, 218, 309, 308), (217, 195, 197, 207), (260, 327, 325, 313), (321, 320, 319, 323), (259, 280, 317, 318), (277, 260, 313, 312), (309, 207, 320, 321), (270, 310, 327, 260), (197, 271, 277, 330), (308, 309, 321, 280), (219, 229, 250, 245), (200, 204, 0, 8), (203, 202, 4, 2), (202, 196, 16, 4), (180, 179, 62, 60), (11, 30, 400, 401), (236, 235, 256, 257), (211, 219, 245, 238), (213, 212, 239, 240), (158, 159, 128, 130), (194, 201, 6, 25), (235, 234, 255, 256), (201, 200, 8, 6), (234, 230, 251, 255), (188, 187, 42, 40), (229, 219, 393, 392), (159, 198, 12, 128), (233, 223, 247, 254), (232, 233, 254, 253), (198, 203, 2, 12), (231, 232, 253, 252), (212, 165, 113, 239), (190, 188, 40, 36), (221, 231, 252, 246), (230, 221, 246, 251), (187, 180, 60, 42), (192, 190, 36, 29), (229, 236, 257, 250), (166, 158, 130, 111), (165, 166, 111, 113), (204, 192, 29, 0), (223, 213, 240, 247), (251, 246, 274, 283), (130, 128, 208, 171), (12, 2, 226, 225), (250, 257, 289, 282), (247, 240, 266, 276), (245, 250, 282, 272), (8, 0, 220, 216), (128, 12, 225, 208), (40, 42, 186, 189), (46, 64, 406, 407), (6, 8, 216, 228), (0, 29, 214, 220), (60, 62, 174, 185), (257, 256, 288, 289), (238, 245, 272, 264), (29, 36, 215, 214), (42, 60, 185, 186), (240, 239, 265, 266), (302, 303, 421, 423), (255, 251, 283, 287), (25, 6, 228, 209), (62, 238, 264, 174), (254, 247, 276, 286), (16, 25, 209, 210), (36, 40, 189, 215), (253, 254, 286, 285), (252, 253, 285, 284), (4, 16, 210, 222), (239, 113, 157, 265), (111, 130, 171, 168), (246, 252, 284, 274), (2, 4, 222, 226), (210, 209, 55, 51), (285, 286, 304, 303), (189, 186, 96, 94), (209, 228, 26, 55), (284, 285, 303, 302), (265, 157, 242, 291), (228, 216, 30, 26), (215, 189, 94, 91), (274, 284, 302, 296), (225, 226, 15, 44), (208, 225, 44, 248), (283, 274, 296, 301), (171, 208, 248, 249), (186, 185, 117, 96), (282, 289, 307, 300), (276, 266, 292, 297), (272, 282, 300, 295), (214, 215, 91, 67), (113, 111, 409, 408), (220, 214, 67, 11), (289, 288, 306, 307), (264, 272, 295, 290), (25, 16, 398, 399), (266, 265, 291, 292), (288, 287, 305, 306), (157, 168, 241, 242), (226, 222, 19, 15), (287, 283, 301, 305), (222, 210, 51, 19), (174, 264, 290, 119), (286, 276, 297, 304), (185, 174, 119, 117), (44, 15, 279, 278), (292, 291, 315, 316), (306, 305, 337, 338), (67, 91, 268, 267), (305, 301, 333, 337), (241, 249, 175, 170), (119, 290, 314, 178), (304, 297, 326, 336), (19, 51, 263, 275), (96, 117, 199, 205), (303, 304, 336, 335), (15, 19, 275, 279), (255, 287, 419, 420), (291, 242, 160, 315), (248, 44, 278, 261), (296, 302, 334, 324), (249, 248, 261, 175), (301, 296, 324, 333), (26, 30, 269, 281), (300, 307, 339, 332), (117, 119, 178, 199), (297, 292, 316, 326), (295, 300, 332, 322), (91, 94, 206, 268), (55, 26, 281, 262), (94, 96, 205, 206), (30, 11, 273, 269), (11, 67, 267, 273), (242, 241, 170, 160), (51, 55, 262, 263), (307, 306, 338, 339), (290, 295, 322, 314), (267, 268, 126, 123), (273, 267, 123, 37), (339, 338, 352, 353), (314, 322, 343, 340), (175, 261, 298, 299), (269, 273, 37, 69), (316, 315, 341, 342), (338, 337, 351, 352), (279, 275, 54, 49), (337, 333, 347, 351), (275, 263, 103, 54), (178, 314, 340, 244), (336, 326, 345, 350), (263, 262, 107, 103), (335, 336, 350, 349), (170, 175, 299, 293), (262, 281, 58, 107), (206, 205, 237, 135), (334, 335, 349, 348), (315, 160, 294, 341), (281, 269, 69, 58), (324, 334, 348, 344), (278, 279, 49, 98), (268, 206, 135, 126), (199, 178, 244, 243), (160, 170, 293, 294), (261, 278, 98, 298), (333, 324, 344, 347), (205, 199, 243, 237), (332, 339, 353, 346), (326, 316, 342, 345), (322, 332, 346, 343), (237, 243, 227, 258), (346, 353, 385, 378), (345, 342, 362, 372), (343, 346, 378, 368), (58, 69, 319, 331), (49, 54, 325, 329), (135, 237, 258, 259), (294, 293, 173, 161), (69, 37, 323, 319), (126, 135, 259, 318), (353, 352, 384, 385), (340, 343, 368, 360), (107, 58, 331, 312), (342, 341, 361, 362), (37, 123, 317, 323), (352, 351, 383, 384), (103, 107, 312, 313), (243, 244, 184, 227), (351, 347, 379, 383), (244, 340, 360, 184), (350, 345, 372, 382), (349, 350, 382, 381), (54, 103, 313, 325), (348, 349, 381, 380), (293, 299, 181, 173), (341, 294, 161, 361), (344, 348, 380, 370), (299, 298, 311, 181), (98, 49, 329, 328), (123, 126, 318, 317), (347, 344, 370, 379), (298, 98, 328, 311), (310, 311, 328, 327), (330, 277, 312, 331), (280, 321, 323, 317), (327, 328, 329, 325), (320, 330, 331, 319), (358, 359, 367, 366), (355, 156, 363, 365), (163, 167, 357, 356), (191, 184, 360, 359), (162, 182, 354, 156), (183, 191, 359, 358), (361, 356, 375, 362), (366, 367, 377, 376), (365, 363, 369, 373), (161, 163, 356, 361), (359, 360, 368, 367), (156, 354, 364, 363), (167, 355, 365, 357), (354, 358, 366, 364), (362, 375, 382, 372), (376, 377, 384, 383), (373, 369, 370, 380), (367, 368, 378, 377), (363, 364, 371, 369), (357, 365, 373, 374), (364, 366, 376, 371), (356, 357, 374, 375), (377, 378, 385, 384), (369, 371, 379, 370), (374, 373, 380, 381), (371, 376, 383, 379), (375, 374, 381, 382), (391, 390, 392, 393), (387, 386, 389, 388), (395, 394, 397, 396), (211, 238, 397, 394), (179, 211, 394, 395), (219, 121, 391, 393), (53, 187, 389, 386), (188, 71, 387, 388), (71, 53, 386, 387), (187, 188, 388, 389), (62, 179, 395, 396), (137, 229, 392, 390), (402, 403, 399, 398), (404, 405, 401, 400), (194, 25, 399, 403), (196, 194, 403, 402), (30, 216, 404, 400), (16, 196, 402, 398), (216, 220, 405, 404), (220, 11, 401, 405), (407, 406, 413, 412), (408, 409, 415, 414), (415, 416, 410, 411), (159, 46, 407, 412), (168, 157, 414, 415), (198, 159, 412, 413), (249, 241, 411, 410), (64, 198, 413, 406), (157, 113, 408, 414), (171, 249, 410, 416), (168, 171, 416, 415), (241, 168, 415, 411), (418, 420, 419, 417), (423, 421, 422, 424), (288, 256, 418, 417), (335, 334, 424, 422), (334, 302, 423, 424), (303, 335, 422, 421), (256, 255, 420, 418), (287, 288, 417, 419)])
me_cube_001.materials.append(mat_rock)
me_cube_001.use_remesh_preserve_volume = False
me_cube_001.use_remesh_preserve_attributes = False
me_cube_001.use_mirror_vertex_groups = False
me_cube_001.update()

# ---- objects
ob_water = bpy.data.objects.new('Water', me_cube_003)
ob_rock = bpy.data.objects.new('Rock', me_cube_001)
ob_camera = bpy.data.objects.new('Camera', cam_camera)
ob_secondary = bpy.data.objects.new('Secondary', light_lamp_001)
ob_tertiary = bpy.data.objects.new('Tertiary', light_lamp_002)
ob_primary = bpy.data.objects.new('Primary', light_lamp_000)

# ---- transforms, parenting, visibility, modifiers, constraints
ob_water.location = (0.0, 0.0, -0.5)
ob_water.lineart.crease_threshold = 0.0
ob_rock.location = (0.0, 0.0, -0.5)
ob_rock.lineart.crease_threshold = 0.0
ob_camera.location = (9.5, -9.5, 9.5)
ob_camera.rotation_euler = (0.9553, -1.579e-06, 0.7854)
ob_camera.lock_rotations_4d = False
ob_camera.empty_display_type = 'ARROWS'
ob_camera.color = (0.0, 0.0, 0.0, 0.0)
ob_camera.display_type = 'WIRE'
ob_camera.lineart.crease_threshold = 0.0
ob_secondary.location = (0.0, 0.0, 0.0)
ob_secondary.rotation_euler = (0.0, 1.571, 0.0)
ob_secondary.lock_rotations_4d = False
ob_secondary.empty_display_type = 'ARROWS'
ob_secondary.color = (0.0, 0.0, 0.0, 0.0)
ob_secondary.lineart.crease_threshold = 0.0
ob_tertiary.location = (0.0, 0.0, 0.0)
ob_tertiary.rotation_euler = (1.571, 0.0, 0.0)
ob_tertiary.lock_rotations_4d = False
ob_tertiary.empty_display_type = 'ARROWS'
ob_tertiary.color = (0.0, 0.0, 0.0, 0.0)
ob_tertiary.lineart.crease_threshold = 0.0
ob_primary.location = (0.0, 0.0, 0.0)
ob_primary.lock_rotations_4d = False
ob_primary.empty_display_type = 'ARROWS'
ob_primary.color = (0.0, 0.0, 0.0, 0.0)
ob_primary.lineart.crease_threshold = 0.0

# ---- collection membership
col_collection_1.objects.link(ob_water)
col_collection_1.objects.link(ob_rock)
col_collection_1.objects.link(ob_camera)
col_collection_1.objects.link(ob_secondary)
col_collection_1.objects.link(ob_tertiary)
col_collection_1.objects.link(ob_primary)

# ---- scene / render settings (as saved in the file)
scene.camera = ob_camera
scene.frame_start = 0; scene.frame_end = 119; scene.frame_set(43)
scene.render.engine = 'BLENDER_EEVEE_NEXT'
scene.render.image_settings.file_format = 'FFMPEG'
scene.render.image_settings.color_mode = 'RGB'
scene.render.image_settings.compression = 100
scene.render.resolution_x = 3840
scene.render.resolution_y = 2160
scene.render.fps = 60
scene.render.dither_intensity = 0.0
scene.render.film_transparent = True
scene.cycles.use_denoising = False
scene.cycles.samples = 128
scene.cycles.sampling_pattern = 'TABULATED_SOBOL'
scene.cycles.use_adaptive_sampling = False
scene.cycles.use_light_tree = False
scene.cycles.blur_glossy = 0.0
scene.cycles.sample_clamp_indirect = 0.0
scene.view_settings.view_transform = 'Standard'
bpy.context.view_layer.update()
